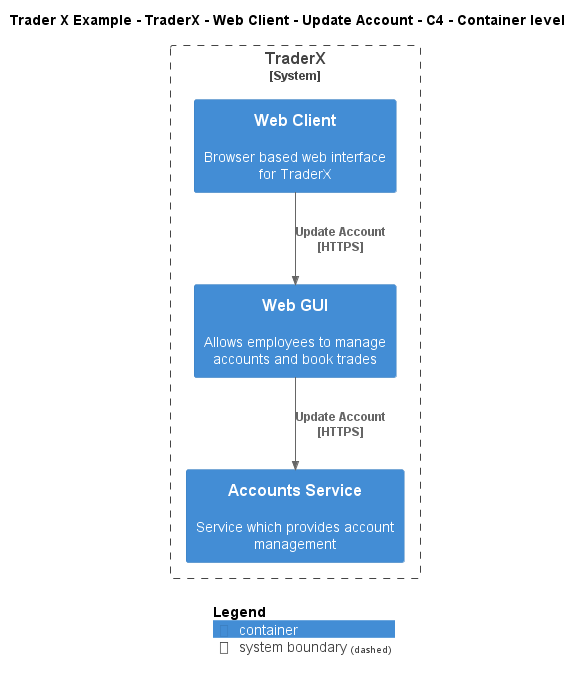

The diagram above was rendered by PlantUML. Its source (embedded in the PNG):
@startuml
!include ..\..\..\..\..\..\..\.c4s\C4_Container.puml

AddElementTag("c4interflow:lifecycle:new", $bgColor=green, $fontColor=#ffffff, $borderColor=green, $shadowing="False")
AddElementTag("c4interflow:lifecycle:changed", $bgColor=orange, $fontColor=#ffffff, $borderColor=orange, $shadowing="False")
AddElementTag("c4interflow:lifecycle:removed", $bgColor=red, $fontColor=#ffffff, $borderColor=red, $shadowing="False")

AddRelTag("c4interflow:lifecycle:new", $textColor=green, $lineColor=green)
AddRelTag("c4interflow:lifecycle:changed", $textColor=orange, $lineColor=orange)
AddRelTag("c4interflow:lifecycle:removed", $textColor=red, $lineColor=red)

SHOW_PERSON_PORTRAIT()
LAYOUT_TOP_DOWN()

skinparam linetype polyline

title Trader X Example - TraderX - Web Client - Update Account - C4 - Container level


System_Boundary(TraderXExample.SoftwareSystems.TraderX, "TraderX") {
    Container(TraderXExample.SoftwareSystems.TraderX.Containers.WebClient, "Web Client", "", "Browser based web interface for TraderX")
    Container(TraderXExample.SoftwareSystems.TraderX.Containers.WebGUI, "Web GUI", "", "Allows employees to manage accounts and book trades")
    Container(TraderXExample.SoftwareSystems.TraderX.Containers.AccountsService, "Accounts Service", "", "Service which provides account management")
}

Rel(TraderXExample.SoftwareSystems.TraderX.Containers.WebClient, TraderXExample.SoftwareSystems.TraderX.Containers.WebGUI, "Update Account\n[HTTPS]", $tags='protocol:https')
Rel(TraderXExample.SoftwareSystems.TraderX.Containers.WebGUI, TraderXExample.SoftwareSystems.TraderX.Containers.AccountsService, "Update Account\n[HTTPS]", $tags='protocol:https')


SHOW_LEGEND()
@enduml